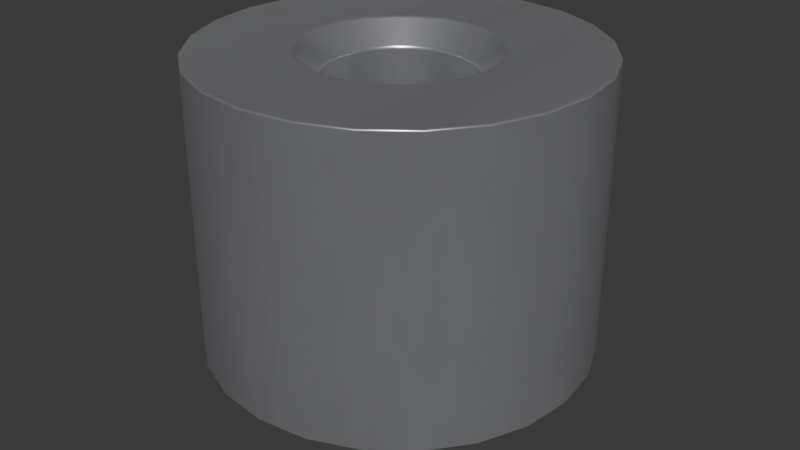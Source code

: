 # Source: Spacer_Drill1mm_H2.5mm_97730256332R.blend  (saved by Blender 4.1.24; exported with 4.5.12 LTS)
import bpy
from mathutils import Matrix  # noqa: F401  (used for matrix-valued properties, if any)

bpy.ops.wm.read_factory_settings(use_empty=True)
scene = bpy.context.scene
scene.name = 'Scene'

# ---- collections
col_collection = bpy.data.collections.new('Collection'); scene.collection.children.link(col_collection)

# ---- materials (node trees are filled in below, after node groups)
mat_metal_pins = bpy.data.materials.new('metal_pins')
mat_metal_pins.use_transparent_shadow = False
mat_metal_pins.preview_render_type = 'CUBE'

# ---- material node trees
mat_metal_pins.use_nodes = True; mat_metal_pins.node_tree.nodes.clear()
_N = mat_metal_pins.node_tree.nodes; _L = mat_metal_pins.node_tree.links
n0 = _N.new('ShaderNodeMapping'); n0.name = 'Mapping'; n0.location = (-1447, -91)
n0.inputs[3].default_value = (4.8, 1.2, 1.1)
n1 = _N.new('ShaderNodeBsdfPrincipled'); n1.name = 'Principled BSDF'; n1.location = (-560, 254)
n1.distribution = 'GGX'
n1.subsurface_method = 'BURLEY'
n1.inputs[1].default_value = 0.7818
n1.inputs[2].default_value = 0.2886
n1.inputs[3].default_value = 1.45
n1.inputs[13].default_value = 0.0
n1.inputs[27].default_value = (0.0, 0.0, 0.0, 1.0)
n1.inputs[28].default_value = 1.0
n2 = _N.new('ShaderNodeOutputMaterial'); n2.name = 'Material Output.002'; n2.location = (-205, 253)
n2.width = 213
n3 = _N.new('ShaderNodeTexNoise'); n3.name = 'Noise Texture.002'; n3.location = (-1228, -73)
n3.inputs[2].default_value = 0.1
n3.inputs[3].default_value = 7.0
n3.inputs[4].default_value = 0.6
n3.inputs[8].default_value = 0.4
n4 = _N.new('ShaderNodeTexCoord'); n4.name = 'Texture Coordinate'; n4.location = (-1636, -116)
n5 = _N.new('ShaderNodeMix'); n5.name = 'Mix.001'; n5.location = (-921, 45)
n5.data_type = 'RGBA'
n5.inputs[6].default_value = (0.9398, 0.9547, 1.0, 1.0)
n5.inputs[7].default_value = (0.13, 0.1259, 0.1359, 1.0)
n6 = _N.new('ShaderNodeBump'); n6.name = 'Bump.001'; n6.location = (-1001, -227)
n6.inputs[0].default_value = 0.05
n6.inputs[1].default_value = 0.01
n6.inputs[2].default_value = 1.0
_L.new(n1.outputs[0], n2.inputs[0])
_L.new(n3.outputs[0], n6.inputs[3])
_L.new(n0.outputs[0], n3.inputs[0])
_L.new(n3.outputs[0], n5.inputs[0])
_L.new(n4.outputs[3], n0.inputs[0])
_L.new(n5.outputs[2], n1.inputs[0])
_L.new(n6.outputs[0], n1.inputs[5])
n2.is_active_output = True

# ---- world
world_world = bpy.data.worlds.new('World'); scene.world = world_world
world_world.use_nodes = True; world_world.node_tree.nodes.clear()
_N = world_world.node_tree.nodes; _L = world_world.node_tree.links
n0 = _N.new('ShaderNodeOutputWorld'); n0.name = 'World Output'; n0.location = (300, 300)
n1 = _N.new('ShaderNodeBackground'); n1.name = 'Background'; n1.location = (10, 300)
n1.inputs[0].default_value = (0.05088, 0.05088, 0.05088, 1.0)
_L.new(n1.outputs[0], n0.inputs[0])
n0.is_active_output = True
world_world.color = (0.05088, 0.05088, 0.05088)
world_world.use_sun_shadow = False
world_world.sun_shadow_jitter_overblur = 0.0

# ---- meshes
me_shape_9_indexedfaceset = bpy.data.meshes.new('SHAPE_9_IndexedFaceSet')
me_shape_9_indexedfaceset.from_pydata([(0.1579, -0.0003937, -0.1969), (0.1368, 0.07835, -0.1969), (-0.1571, -0.0003937, -0.1969), (-0.07835, -0.1368, -0.1969), (0.0003937, -0.1579, -0.1969), (0.04115, -0.1525, -0.1969), (0.07913, -0.1368, -0.1969), (0.1368, -0.07913, -0.1969), (-0.06181, -0.2326, 0.3413), (-0.2078, -0.1206, 0.3413), (-0.2318, -0.0626, 0.3413), (-0.2078, 0.1198, 0.3413), (-0.1696, 0.1696, 0.3413), (-0.06181, 0.2318, 0.3413), (0.1206, -0.2085, 0.3937), (0.1703, -0.1703, 0.3937), (0.2085, -0.1206, 0.3937), (0.2326, -0.0626, 0.3937), (0.2407, -0.0003937, 0.3937), (0.2326, 0.06181, 0.3937), (0.1703, 0.1696, 0.3937), (-0.1696, 0.1696, 0.3937), (-0.2318, 0.06181, 0.3937), (-0.2318, -0.0626, 0.3937), (-0.2078, -0.1206, 0.3937), (0.0626, 0.2318, 0.3413), (0.1206, 0.2078, 0.3413), (0.2085, 0.1198, 0.3413), (0.2407, -0.0003937, 0.3413), (0.1703, -0.1703, 0.3413), (-0.6492, -0.0003937, 0.0), (-0.6271, 0.1677, 0.0), (-0.4589, 0.4589, 0.0), (-0.3244, 0.5622, 0.0), (-0.1677, 0.6271, 0.0), (0.1685, 0.6271, 0.0), (0.4597, 0.4589, 0.0), (0.563, 0.3244, 0.0), (0.6279, 0.1677, 0.0), (0.65, -0.0003937, 0.0), (0.6279, -0.1685, 0.0), (0.4597, -0.4597, 0.0), (0.1685, -0.6279, 0.0), (0.0003937, -0.65, 0.0), (-0.1677, -0.6279, 0.0), (-0.3244, -0.563, 0.0), (-0.5622, -0.3252, 0.0), (-0.6271, -0.1685, 0.0), (0.1579, -0.0003937, 0.0), (0.1368, 0.07835, 0.0), (0.07913, 0.136, 0.0), (-0.111, 0.111, 0.0), (-0.136, 0.07835, 0.0), (-0.1517, 0.04037, 0.0), (-0.1571, -0.0003937, 0.0), (-0.136, -0.07913, 0.0), (-0.111, -0.1117, 0.0), (-0.04037, -0.1525, 0.0), (0.07913, -0.1368, 0.0), (0.1117, -0.1117, 0.0), (-0.5622, 0.3244, 0.9843), (-0.4589, 0.4589, 0.9843), (-0.1677, 0.6271, 0.9843), (0.0003937, 0.6492, 0.9843), (0.3252, 0.5622, 0.9843), (0.563, 0.3244, 0.9843), (0.6279, 0.1677, 0.9843), (0.1685, -0.6279, 0.9843), (0.0003937, -0.65, 0.9843), (-0.1677, -0.6279, 0.9843), (-0.4589, -0.4597, 0.9843), (-0.6271, -0.1685, 0.9843), (-0.5622, 0.3244, 0.0), (0.0003937, 0.6492, 0.0), (0.3252, 0.5622, 0.0), (0.563, -0.3252, 0.0), (0.3252, -0.563, 0.0), (-0.4589, -0.4597, 0.0), (-0.6492, -0.0003937, 0.9843), (-0.6271, 0.1677, 0.9843), (-0.3244, 0.5622, 0.9843), (0.1685, 0.6271, 0.9843), (0.4597, 0.4589, 0.9843), (0.65, -0.0003937, 0.9843), (0.6279, -0.1685, 0.9843), (0.563, -0.3252, 0.9843), (0.4597, -0.4597, 0.9843), (0.3252, -0.563, 0.9843), (-0.3244, -0.563, 0.9843), (-0.5622, -0.3252, 0.9843), (0.3195, -0.0003937, 0.9843), (0.226, -0.226, 0.9843), (0.08298, -0.3086, 0.9843), (-0.1592, -0.2767, 0.9843), (-0.2252, -0.226, 0.9843), (-0.276, -0.1599, 0.9843), (-0.3078, -0.08298, 0.9843), (-0.2252, 0.2252, 0.9843), (-0.08219, 0.3078, 0.9843), (0.08298, 0.3078, 0.9843), (0.1599, 0.276, 0.9843), (0.3086, 0.08219, 0.9843), (0.0003937, -0.2407, 0.3937), (0.0626, -0.2326, 0.3937), (0.2085, 0.1198, 0.3937), (0.1206, 0.2078, 0.3937), (0.0626, 0.2318, 0.3937), (0.0003937, 0.24, 0.3937), (-0.06181, 0.2318, 0.3937), (-0.1198, 0.2078, 0.3937), (-0.2078, 0.1198, 0.3937), (-0.24, -0.0003937, 0.3937), (-0.1696, -0.1703, 0.3937), (-0.1198, -0.2085, 0.3937), (-0.06181, -0.2326, 0.3937), (0.0003937, -0.2407, 0.9055), (0.2407, -0.0003937, 0.9055), (0.2326, 0.06181, 0.9055), (0.1703, 0.1696, 0.9055), (0.1206, 0.2078, 0.9055), (0.0626, 0.2318, 0.9055), (0.0003937, 0.24, 0.9055), (-0.06181, 0.2318, 0.9055), (-0.2078, 0.1198, 0.9055), (-0.24, -0.0003937, 0.9055), (-0.2318, -0.0626, 0.9055), (-0.2078, -0.1206, 0.9055), (-0.1696, -0.1703, 0.9055), (-0.1198, -0.2085, 0.9055), (0.05388, -0.2347, 0.9055), (0.1883, -0.1503, 0.9055), (0.2169, -0.1047, 0.9055), (0.2347, -0.05388, 0.9055), (0.1047, -0.2169, 0.9055), (0.1503, -0.1883, 0.9055), (0.3086, -0.08298, 0.9843), (0.2767, -0.1599, 0.9843), (0.1599, -0.2767, 0.9843), (0.0003937, -0.3195, 0.9843), (-0.08219, -0.3086, 0.9843), (-0.3187, -0.0003937, 0.9843), (-0.3078, 0.08219, 0.9843), (-0.276, 0.1592, 0.9843), (-0.1592, 0.276, 0.9843), (0.0003937, 0.3187, 0.9843), (0.226, 0.2252, 0.9843), (0.2767, 0.1592, 0.9843), (0.2085, 0.1198, 0.9055), (-0.1198, 0.2078, 0.9055), (-0.1696, 0.1696, 0.9055), (-0.2318, 0.06181, 0.9055), (-0.06181, -0.2326, 0.9055), (0.0003937, -0.2407, 0.3413), (-0.1198, -0.2085, 0.3413), (-0.1696, -0.1703, 0.3413), (-0.24, -0.0003937, 0.3413), (-0.2318, 0.06181, 0.3413), (-0.1198, 0.2078, 0.3413), (0.0003937, -0.0003937, 0.1969), (0.0003937, 0.07972, 0.245), (0.0003937, 0.1598, 0.2931), (0.0003937, 0.24, 0.3413), (0.1703, 0.1696, 0.3413), (0.2326, 0.06181, 0.3413), (0.2326, -0.0626, 0.3413), (0.2085, -0.1206, 0.3413), (0.1206, -0.2085, 0.3413), (0.0626, -0.2326, 0.3413), (-0.03684, 0.07055, 0.245), (-0.06554, 0.04512, 0.245), (-0.07407, 0.1415, 0.2931), (-0.07914, 0.009263, 0.245), (-0.1315, 0.09063, 0.2931), (-0.07452, -0.0288, 0.245), (-0.1587, 0.01892, 0.2931), (-0.05273, -0.06036, 0.245), (-0.1494, -0.05721, 0.2931), (-0.01878, -0.07818, 0.245), (-0.1059, -0.1203, 0.2931), (0.01957, -0.07818, 0.245), (-0.03795, -0.156, 0.2931), (0.05352, -0.06036, 0.245), (0.03874, -0.156, 0.2931), (0.07531, -0.0288, 0.245), (0.1066, -0.1203, 0.2931), (0.07993, 0.009263, 0.245), (0.1502, -0.05721, 0.2931), (0.06633, 0.04512, 0.245), (0.1595, 0.01892, 0.2931), (0.03763, 0.07055, 0.245), (0.1323, 0.09063, 0.2931), (0.07486, 0.1415, 0.2931), (0.1525, 0.04037, -0.1969), (0.1117, 0.111, -0.1969), (0.07913, 0.136, -0.1969), (0.04115, 0.1517, -0.1969), (0.0003937, 0.1571, -0.1969), (-0.04037, 0.1517, -0.1969), (-0.07835, 0.136, -0.1969), (-0.111, 0.111, -0.1969), (-0.136, 0.07835, -0.1969), (-0.1517, 0.04037, -0.1969), (-0.1517, -0.04115, -0.1969), (-0.136, -0.07913, -0.1969), (-0.111, -0.1117, -0.1969), (-0.04037, -0.1525, -0.1969), (0.1117, -0.1117, -0.1969), (0.1525, -0.04115, -0.1969), (0.1525, 0.04037, 0.0), (0.1117, 0.111, 0.0), (0.04115, 0.1517, 0.0), (0.0003937, 0.1571, 0.0), (-0.04037, 0.1517, 0.0), (-0.07835, 0.136, 0.0), (-0.1517, -0.04115, 0.0), (-0.07835, -0.1368, 0.0), (0.0003937, -0.1579, 0.0), (0.04115, -0.1525, 0.0), (0.1368, -0.07913, 0.0), (0.1525, -0.04115, 0.0)], [], [(6, 5, 4), (193, 192, 0), (193, 1, 192), (193, 195, 194), (193, 196, 195), (193, 197, 196), (193, 198, 197), (193, 199, 198), (193, 200, 199), (193, 201, 200), (193, 2, 201), (193, 202, 2), (193, 203, 202), (193, 204, 203), (193, 3, 204), (193, 205, 3), (193, 4, 205), (193, 206, 6), (193, 7, 206), (193, 207, 7), (193, 0, 207), (193, 6, 4), (8, 102, 152), (8, 114, 102), (153, 113, 114), (153, 114, 8), (154, 112, 113), (154, 113, 153), (9, 24, 112), (9, 112, 154), (10, 23, 24), (10, 24, 9), (155, 111, 23), (155, 23, 10), (156, 22, 111), (156, 111, 155), (11, 110, 22), (11, 22, 156), (12, 21, 110), (12, 110, 11), (157, 109, 21), (157, 21, 12), (13, 108, 109), (13, 109, 157), (161, 108, 13), (161, 107, 108), (25, 107, 161), (25, 106, 107), (26, 106, 25), (26, 20, 105), (26, 105, 106), (162, 20, 26), (27, 20, 162), (27, 104, 20), (163, 104, 27), (163, 19, 104), (28, 17, 18), (28, 18, 19), (28, 19, 163), (164, 17, 28), (165, 16, 17), (165, 17, 164), (29, 15, 16), (29, 16, 165), (166, 14, 15), (166, 15, 29), (167, 103, 14), (167, 14, 166), (152, 102, 103), (152, 103, 167), (218, 75, 41), (218, 41, 59), (58, 41, 76), (58, 59, 41), (219, 40, 75), (219, 75, 218), (217, 76, 42), (217, 58, 76), (216, 42, 43), (216, 217, 42), (48, 39, 40), (48, 40, 219), (57, 43, 44), (57, 216, 43), (208, 38, 39), (208, 39, 48), (49, 37, 38), (49, 38, 208), (215, 44, 45), (215, 57, 44), (56, 45, 77), (56, 215, 45), (209, 36, 37), (209, 37, 49), (50, 36, 209), (46, 55, 56), (46, 56, 77), (74, 36, 50), (47, 55, 46), (47, 214, 55), (35, 74, 50), (35, 50, 210), (30, 214, 47), (30, 53, 54), (30, 54, 214), (73, 35, 210), (73, 210, 211), (31, 53, 30), (34, 73, 211), (34, 211, 212), (34, 212, 213), (33, 34, 213), (72, 53, 31), (72, 52, 53), (32, 52, 72), (32, 213, 51), (32, 33, 213), (32, 51, 52), (31, 78, 79), (31, 30, 78), (72, 79, 60), (72, 31, 79), (32, 60, 61), (32, 72, 60), (33, 61, 80), (33, 32, 61), (34, 80, 62), (34, 33, 80), (73, 62, 63), (73, 34, 62), (35, 63, 81), (35, 73, 63), (74, 81, 64), (74, 35, 81), (36, 64, 82), (36, 74, 64), (37, 82, 65), (37, 65, 66), (37, 36, 82), (38, 37, 66), (39, 38, 66), (39, 66, 83), (40, 39, 83), (40, 83, 84), (75, 40, 84), (75, 84, 85), (41, 75, 85), (41, 85, 86), (76, 86, 87), (76, 41, 86), (42, 87, 67), (42, 76, 87), (43, 67, 68), (43, 42, 67), (44, 68, 69), (44, 43, 68), (45, 69, 88), (45, 44, 69), (77, 88, 70), (77, 45, 88), (46, 70, 89), (46, 77, 70), (47, 89, 71), (47, 46, 89), (30, 71, 78), (30, 47, 71), (94, 89, 70), (95, 71, 89), (95, 89, 94), (93, 70, 88), (93, 94, 70), (139, 88, 69), (139, 93, 88), (96, 71, 95), (140, 78, 71), (140, 71, 96), (138, 69, 68), (138, 139, 69), (141, 79, 78), (141, 78, 140), (92, 68, 67), (92, 138, 68), (137, 67, 87), (137, 92, 67), (142, 60, 79), (142, 79, 141), (61, 60, 142), (97, 61, 142), (91, 87, 86), (91, 137, 87), (85, 136, 91), (85, 91, 86), (80, 97, 143), (80, 61, 97), (62, 80, 143), (62, 143, 98), (84, 136, 85), (84, 135, 136), (83, 135, 84), (83, 90, 135), (63, 62, 98), (63, 98, 144), (81, 63, 144), (81, 144, 99), (81, 99, 100), (66, 90, 83), (66, 101, 90), (64, 81, 100), (65, 101, 66), (65, 146, 101), (82, 64, 100), (82, 100, 145), (82, 146, 65), (82, 145, 146), (114, 115, 102), (114, 151, 115), (113, 128, 151), (113, 151, 114), (112, 127, 128), (112, 128, 113), (24, 126, 127), (24, 127, 112), (23, 124, 125), (23, 125, 126), (23, 126, 24), (111, 124, 23), (22, 150, 124), (22, 124, 111), (110, 123, 150), (110, 150, 22), (21, 148, 149), (21, 149, 123), (21, 123, 110), (109, 148, 21), (108, 148, 109), (108, 122, 148), (107, 122, 108), (107, 120, 121), (107, 121, 122), (106, 120, 107), (105, 120, 106), (105, 118, 119), (105, 119, 120), (20, 118, 105), (20, 147, 118), (104, 147, 20), (104, 117, 147), (19, 117, 104), (18, 116, 117), (18, 117, 19), (18, 132, 116), (17, 132, 18), (17, 131, 132), (16, 131, 17), (16, 130, 131), (15, 130, 16), (15, 134, 130), (14, 133, 134), (14, 134, 15), (103, 129, 133), (103, 133, 14), (102, 115, 129), (102, 129, 103), (90, 117, 116), (101, 147, 117), (101, 117, 90), (146, 118, 147), (146, 147, 101), (145, 119, 118), (145, 118, 146), (100, 120, 119), (100, 119, 145), (99, 120, 100), (144, 121, 120), (144, 122, 121), (144, 120, 99), (98, 122, 144), (143, 148, 122), (143, 122, 98), (97, 149, 148), (97, 148, 143), (142, 123, 149), (142, 149, 97), (141, 150, 123), (141, 123, 142), (140, 150, 141), (140, 124, 150), (96, 124, 140), (96, 125, 124), (96, 126, 125), (95, 126, 96), (95, 127, 126), (94, 127, 95), (94, 128, 127), (93, 128, 94), (93, 151, 128), (139, 151, 93), (138, 129, 115), (138, 151, 139), (138, 115, 151), (92, 133, 129), (92, 129, 138), (137, 134, 133), (137, 133, 92), (91, 130, 134), (91, 134, 137), (136, 131, 130), (136, 130, 91), (135, 132, 131), (135, 131, 136), (90, 116, 132), (90, 132, 135), (13, 160, 161), (161, 160, 25), (168, 158, 159), (169, 158, 168), (170, 157, 12), (170, 13, 157), (170, 159, 160), (170, 160, 13), (170, 168, 159), (171, 158, 169), (172, 11, 156), (172, 12, 11), (172, 170, 12), (172, 169, 168), (172, 168, 170), (173, 158, 171), (174, 156, 155), (174, 172, 156), (174, 171, 169), (174, 169, 172), (175, 158, 173), (176, 10, 9), (176, 155, 10), (176, 174, 155), (176, 171, 174), (176, 173, 171), (177, 158, 175), (178, 154, 153), (178, 9, 154), (178, 175, 173), (178, 173, 176), (178, 176, 9), (179, 158, 177), (180, 8, 152), (180, 153, 8), (180, 175, 178), (180, 178, 153), (180, 177, 175), (181, 158, 179), (182, 181, 179), (182, 167, 166), (182, 152, 167), (182, 179, 177), (182, 180, 152), (182, 177, 180), (183, 158, 181), (184, 29, 165), (184, 166, 29), (184, 182, 166), (184, 181, 182), (185, 158, 183), (186, 183, 181), (186, 181, 184), (186, 164, 28), (186, 165, 164), (186, 184, 165), (187, 158, 185), (188, 183, 186), (188, 186, 28), (188, 28, 163), (188, 185, 183), (189, 159, 158), (189, 158, 187), (190, 185, 188), (190, 187, 185), (190, 188, 163), (190, 27, 162), (190, 163, 27), (191, 160, 159), (191, 187, 190), (191, 26, 25), (191, 162, 26), (191, 159, 189), (191, 189, 187), (191, 190, 162), (191, 25, 160), (208, 0, 192), (208, 48, 0), (49, 192, 1), (49, 208, 192), (209, 1, 193), (209, 49, 1), (50, 193, 194), (50, 209, 193), (210, 194, 195), (210, 50, 194), (211, 195, 196), (211, 210, 195), (212, 196, 197), (212, 211, 196), (213, 197, 198), (213, 212, 197), (51, 198, 199), (51, 213, 198), (52, 199, 200), (52, 51, 199), (53, 200, 201), (53, 52, 200), (54, 53, 201), (54, 201, 2), (214, 54, 2), (214, 2, 202), (214, 202, 203), (55, 214, 203), (56, 203, 204), (56, 55, 203), (215, 56, 204), (215, 204, 3), (57, 3, 205), (57, 215, 3), (216, 205, 4), (216, 4, 5), (216, 57, 205), (217, 216, 5), (58, 5, 6), (58, 217, 5), (59, 6, 206), (59, 58, 6), (218, 206, 7), (218, 59, 206), (219, 7, 207), (219, 218, 7), (48, 207, 0), (48, 219, 207)])
me_shape_9_indexedfaceset.polygons.foreach_set('use_smooth', [True] * 436)
_k = set([(0, 192), (0, 207), (1, 192), (1, 193), (2, 201), (2, 202), (3, 204), (3, 205), (4, 5), (4, 205), (5, 6), (6, 206), (7, 206), (7, 207), (8, 152), (8, 153), (9, 10), (9, 154), (10, 155), (11, 12), (11, 156), (12, 157), (13, 157), (13, 161), (25, 26), (25, 161), (26, 162), (27, 162), (27, 163), (28, 163), (28, 164), (29, 165), (29, 166), (30, 31), (30, 47), (31, 72), (32, 33), (32, 72), (33, 34), (34, 73), (35, 73), (35, 74), (36, 37), (36, 74), (37, 38), (38, 39), (39, 40), (40, 75), (41, 75), (41, 76), (42, 43), (42, 76), (43, 44), (44, 45), (45, 77), (46, 47), (46, 77), (48, 208), (48, 219), (49, 208), (49, 209), (50, 209), (50, 210), (51, 52), (51, 213), (52, 53), (53, 54), (54, 214), (55, 56), (55, 214), (56, 215), (57, 215), (57, 216), (58, 59), (58, 217), (59, 218), (60, 61), (60, 79), (61, 80), (62, 63), (62, 80), (63, 81), (64, 81), (64, 82), (65, 66), (65, 82), (66, 83), (67, 68), (67, 87), (68, 69), (69, 88), (70, 88), (70, 89), (71, 78), (71, 89), (78, 79), (83, 84), (84, 85), (85, 86), (86, 87), (90, 101), (90, 135), (91, 136), (91, 137), (92, 137), (92, 138), (93, 94), (93, 139), (94, 95), (95, 96), (96, 140), (97, 142), (97, 143), (98, 143), (98, 144), (99, 100), (99, 144), (100, 145), (101, 146), (115, 129), (115, 151), (116, 117), (116, 132), (117, 147), (118, 119), (118, 147), (119, 120), (120, 121), (121, 122), (122, 148), (123, 149), (123, 150), (124, 125), (124, 150), (125, 126), (126, 127), (127, 128), (128, 151), (129, 133), (130, 131), (130, 134), (131, 132), (133, 134), (135, 136), (138, 139), (140, 141), (141, 142), (145, 146), (148, 149), (152, 167), (153, 154), (155, 156), (164, 165), (166, 167), (193, 194), (194, 195), (195, 196), (196, 197), (197, 198), (198, 199), (199, 200), (200, 201), (202, 203), (203, 204), (210, 211), (211, 212), (212, 213), (216, 217), (218, 219)])
me_shape_9_indexedfaceset.attributes.new('sharp_edge', 'BOOLEAN', 'EDGE').data.foreach_set('value', [ (min(e.vertices), max(e.vertices)) in _k for e in me_shape_9_indexedfaceset.edges])
_uv = me_shape_9_indexedfaceset.uv_layers.new(name='UVMap')
_uv.uv.foreach_set('vector', [0.75, 0.06699, 0.6294, 0.01704, 0.5, 0.0, 0.8536, 0.8536, 0.983, 0.6294, 1.0, 0.5, 0.8536, 0.8536, 0.933, 0.75, 0.983, 0.6294, 0.8536, 0.8536, 0.6294, 0.983, 0.75, 0.933, 0.8536, 0.8536, 0.5, 1.0, 0.6294, 0.983, 0.8536, 0.8536, 0.3706, 0.983, 0.5, 1.0, 0.8536, 0.8536, 0.25, 0.933, 0.3706, 0.983, 0.8536, 0.8536, 0.1464, 0.8536, 0.25, 0.933, 0.8536, 0.8536, 0.06699, 0.75, 0.1464, 0.8536, 0.8536, 0.8536, 0.01704, 0.6294, 0.06699, 0.75, 0.8536, 0.8536, 0.0, 0.5, 0.01704, 0.6294, 0.8536, 0.8536, 0.01704, 0.3706, 0.0, 0.5, 0.8536, 0.8536, 0.06699, 0.25, 0.01704, 0.3706, 0.8536, 0.8536, 0.1464, 0.1464, 0.06699, 0.25, 0.8536, 0.8536, 0.25, 0.06699, 0.1464, 0.1464, 0.8536, 0.8536, 0.3706, 0.01704, 0.25, 0.06699, 0.8536, 0.8536, 0.5, 0.0, 0.3706, 0.01704, 0.8536, 0.8536, 0.8536, 0.1464, 0.75, 0.06699, 0.8536, 0.8536, 0.933, 0.25, 0.8536, 0.1464, 0.8536, 0.8536, 0.983, 0.3706, 0.933, 0.25, 0.8536, 0.8536, 1.0, 0.5, 0.983, 0.3706, 0.8536, 0.8536, 0.75, 0.06699, 0.5, 0.0, 0.3706, 0.01704, 0.5, 0.0, 0.5, 0.0, 0.3706, 0.01704, 0.3706, 0.01704, 0.5, 0.0, 0.25, 0.06699, 0.25, 0.06699, 0.3706, 0.01704, 0.25, 0.06699, 0.3706, 0.01704, 0.3706, 0.01704, 0.1464, 0.1464, 0.1464, 0.1464, 0.25, 0.06699, 0.1464, 0.1464, 0.25, 0.06699, 0.25, 0.06699, 0.06699, 0.25, 0.06699, 0.25, 0.1464, 0.1464, 0.06699, 0.25, 0.1464, 0.1464, 0.1464, 0.1464, 0.01704, 0.3706, 0.01704, 0.3706, 0.06699, 0.25, 0.01704, 0.3706, 0.06699, 0.25, 0.06699, 0.25, 0.0, 0.5, 0.0, 0.5, 0.01704, 0.3706, 0.0, 0.5, 0.01704, 0.3706, 0.01704, 0.3706, 0.01704, 0.6294, 0.01704, 0.6294, 0.0, 0.5, 0.01704, 0.6294, 0.0, 0.5, 0.0, 0.5, 0.06699, 0.75, 0.06699, 0.75, 0.01704, 0.6294, 0.06699, 0.75, 0.01704, 0.6294, 0.01704, 0.6294, 0.1464, 0.8536, 0.1464, 0.8536, 0.06699, 0.75, 0.1464, 0.8536, 0.06699, 0.75, 0.06699, 0.75, 0.25, 0.933, 0.25, 0.933, 0.1464, 0.8536, 0.25, 0.933, 0.1464, 0.8536, 0.1464, 0.8536, 0.3706, 0.983, 0.3706, 0.983, 0.25, 0.933, 0.3706, 0.983, 0.25, 0.933, 0.25, 0.933, 0.5, 1.0, 0.3706, 0.983, 0.3706, 0.983, 0.5, 1.0, 0.5, 1.0, 0.3706, 0.983, 0.6294, 0.983, 0.5, 1.0, 0.5, 1.0, 0.6294, 0.983, 0.6294, 0.983, 0.5, 1.0, 0.75, 0.933, 0.6294, 0.983, 0.6294, 0.983, 0.75, 0.933, 0.8536, 0.8536, 0.75, 0.933, 0.75, 0.933, 0.75, 0.933, 0.6294, 0.983, 0.8536, 0.8536, 0.8536, 0.8536, 0.75, 0.933, 0.933, 0.75, 0.8536, 0.8536, 0.8536, 0.8536, 0.933, 0.75, 0.933, 0.75, 0.8536, 0.8536, 0.983, 0.6294, 0.933, 0.75, 0.933, 0.75, 0.983, 0.6294, 0.983, 0.6294, 0.933, 0.75, 1.0, 0.5, 0.983, 0.3706, 1.0, 0.5, 1.0, 0.5, 1.0, 0.5, 0.983, 0.6294, 1.0, 0.5, 0.983, 0.6294, 0.983, 0.6294, 0.983, 0.3706, 0.983, 0.3706, 1.0, 0.5, 0.933, 0.25, 0.933, 0.25, 0.983, 0.3706, 0.933, 0.25, 0.983, 0.3706, 0.983, 0.3706, 0.8536, 0.1464, 0.8536, 0.1464, 0.933, 0.25, 0.8536, 0.1464, 0.933, 0.25, 0.933, 0.25, 0.75, 0.06699, 0.75, 0.06699, 0.8536, 0.1464, 0.75, 0.06699, 0.8536, 0.1464, 0.8536, 0.1464, 0.6294, 0.01704, 0.6294, 0.01704, 0.75, 0.06699, 0.6294, 0.01704, 0.75, 0.06699, 0.75, 0.06699, 0.5, 0.0, 0.5, 0.0, 0.6294, 0.01704, 0.5, 0.0, 0.6294, 0.01704, 0.6294, 0.01704, 0.605, 0.4394, 0.933, 0.25, 0.8536, 0.1464, 0.605, 0.4394, 0.8536, 0.1464, 0.5857, 0.4143, 0.5606, 0.395, 0.8536, 0.1464, 0.75, 0.06699, 0.5606, 0.395, 0.5857, 0.4143, 0.8536, 0.1464, 0.6171, 0.4686, 0.983, 0.3706, 0.933, 0.25, 0.6171, 0.4686, 0.933, 0.25, 0.605, 0.4394, 0.5314, 0.3829, 0.75, 0.06699, 0.6294, 0.01704, 0.5314, 0.3829, 0.5606, 0.395, 0.75, 0.06699, 0.5, 0.3788, 0.6294, 0.01704, 0.5, 0.0, 0.5, 0.3788, 0.5314, 0.3829, 0.6294, 0.01704, 0.6212, 0.5, 1.0, 0.5, 0.983, 0.3706, 0.6212, 0.5, 0.983, 0.3706, 0.6171, 0.4686, 0.4686, 0.3829, 0.5, 0.0, 0.3706, 0.01704, 0.4686, 0.3829, 0.5, 0.3788, 0.5, 0.0, 0.6171, 0.5314, 0.983, 0.6294, 1.0, 0.5, 0.6171, 0.5314, 1.0, 0.5, 0.6212, 0.5, 0.605, 0.5606, 0.933, 0.75, 0.983, 0.6294, 0.605, 0.5606, 0.983, 0.6294, 0.6171, 0.5314, 0.4394, 0.395, 0.3706, 0.01704, 0.25, 0.06699, 0.4394, 0.395, 0.4686, 0.3829, 0.3706, 0.01704, 0.4143, 0.4143, 0.25, 0.06699, 0.1464, 0.1464, 0.4143, 0.4143, 0.4394, 0.395, 0.25, 0.06699, 0.5857, 0.5857, 0.8536, 0.8536, 0.933, 0.75, 0.5857, 0.5857, 0.933, 0.75, 0.605, 0.5606, 0.5606, 0.605, 0.8536, 0.8536, 0.5857, 0.5857, 0.06699, 0.25, 0.395, 0.4394, 0.4143, 0.4143, 0.06699, 0.25, 0.4143, 0.4143, 0.1464, 0.1464, 0.75, 0.933, 0.8536, 0.8536, 0.5606, 0.605, 0.01704, 0.3706, 0.395, 0.4394, 0.06699, 0.25, 0.01704, 0.3706, 0.3829, 0.4686, 0.395, 0.4394, 0.6294, 0.983, 0.75, 0.933, 0.5606, 0.605, 0.6294, 0.983, 0.5606, 0.605, 0.5314, 0.6171, 0.0, 0.5, 0.3829, 0.4686, 0.01704, 0.3706, 0.0, 0.5, 0.3829, 0.5314, 0.3788, 0.5, 0.0, 0.5, 0.3788, 0.5, 0.3829, 0.4686, 0.5, 1.0, 0.6294, 0.983, 0.5314, 0.6171, 0.5, 1.0, 0.5314, 0.6171, 0.5, 0.6212, 0.01704, 0.6294, 0.3829, 0.5314, 0.0, 0.5, 0.3706, 0.983, 0.5, 1.0, 0.5, 0.6212, 0.3706, 0.983, 0.5, 0.6212, 0.4686, 0.6171, 0.3706, 0.983, 0.4686, 0.6171, 0.4394, 0.605, 0.25, 0.933, 0.3706, 0.983, 0.4394, 0.605, 0.06699, 0.75, 0.3829, 0.5314, 0.01704, 0.6294, 0.06699, 0.75, 0.395, 0.5606, 0.3829, 0.5314, 0.1464, 0.8536, 0.395, 0.5606, 0.06699, 0.75, 0.1464, 0.8536, 0.4394, 0.605, 0.4143, 0.5857, 0.1464, 0.8536, 0.25, 0.933, 0.4394, 0.605, 0.1464, 0.8536, 0.4143, 0.5857, 0.395, 0.5606, 0.01704, 0.6294, 0.0, 0.5, 0.01704, 0.6294, 0.01704, 0.6294, 0.0, 0.5, 0.0, 0.5, 0.06699, 0.75, 0.01704, 0.6294, 0.06699, 0.75, 0.06699, 0.75, 0.01704, 0.6294, 0.01704, 0.6294, 0.1464, 0.8536, 0.06699, 0.75, 0.1464, 0.8536, 0.1464, 0.8536, 0.06699, 0.75, 0.06699, 0.75, 0.25, 0.933, 0.1464, 0.8536, 0.25, 0.933, 0.25, 0.933, 0.1464, 0.8536, 0.1464, 0.8536, 0.3706, 0.983, 0.25, 0.933, 0.3706, 0.983, 0.3706, 0.983, 0.25, 0.933, 0.25, 0.933, 0.5, 1.0, 0.3706, 0.983, 0.5, 1.0, 0.5, 1.0, 0.3706, 0.983, 0.3706, 0.983, 0.6294, 0.983, 0.5, 1.0, 0.6294, 0.983, 0.6294, 0.983, 0.5, 1.0, 0.5, 1.0, 0.75, 0.933, 0.6294, 0.983, 0.75, 0.933, 0.75, 0.933, 0.6294, 0.983, 0.6294, 0.983, 0.8536, 0.8536, 0.75, 0.933, 0.8536, 0.8536, 0.8536, 0.8536, 0.75, 0.933, 0.75, 0.933, 0.933, 0.75, 0.8536, 0.8536, 0.933, 0.75, 0.933, 0.75, 0.933, 0.75, 0.983, 0.6294, 0.933, 0.75, 0.8536, 0.8536, 0.8536, 0.8536, 0.983, 0.6294, 0.933, 0.75, 0.983, 0.6294, 1.0, 0.5, 0.983, 0.6294, 0.983, 0.6294, 1.0, 0.5, 0.983, 0.6294, 1.0, 0.5, 0.983, 0.3706, 1.0, 0.5, 1.0, 0.5, 0.983, 0.3706, 1.0, 0.5, 0.983, 0.3706, 0.933, 0.25, 0.983, 0.3706, 0.983, 0.3706, 0.933, 0.25, 0.983, 0.3706, 0.933, 0.25, 0.8536, 0.1464, 0.933, 0.25, 0.933, 0.25, 0.8536, 0.1464, 0.933, 0.25, 0.8536, 0.1464, 0.75, 0.06699, 0.8536, 0.1464, 0.75, 0.06699, 0.75, 0.06699, 0.8536, 0.1464, 0.8536, 0.1464, 0.6294, 0.01704, 0.75, 0.06699, 0.6294, 0.01704, 0.6294, 0.01704, 0.75, 0.06699, 0.75, 0.06699, 0.5, 0.0, 0.6294, 0.01704, 0.5, 0.0, 0.5, 0.0, 0.6294, 0.01704, 0.6294, 0.01704, 0.3706, 0.01704, 0.5, 0.0, 0.3706, 0.01704, 0.3706, 0.01704, 0.5, 0.0, 0.5, 0.0, 0.25, 0.06699, 0.3706, 0.01704, 0.25, 0.06699, 0.25, 0.06699, 0.3706, 0.01704, 0.3706, 0.01704, 0.1464, 0.1464, 0.25, 0.06699, 0.1464, 0.1464, 0.1464, 0.1464, 0.25, 0.06699, 0.25, 0.06699, 0.06699, 0.25, 0.1464, 0.1464, 0.06699, 0.25, 0.06699, 0.25, 0.1464, 0.1464, 0.1464, 0.1464, 0.01704, 0.3706, 0.06699, 0.25, 0.01704, 0.3706, 0.01704, 0.3706, 0.06699, 0.25, 0.06699, 0.25, 0.0, 0.5, 0.01704, 0.3706, 0.0, 0.5, 0.0, 0.5, 0.01704, 0.3706, 0.01704, 0.3706, 0.3263, 0.3263, 0.06699, 0.25, 0.1464, 0.1464, 0.2873, 0.3772, 0.01704, 0.3706, 0.06699, 0.25, 0.2873, 0.3772, 0.06699, 0.25, 0.3263, 0.3263, 0.3772, 0.2873, 0.1464, 0.1464, 0.25, 0.06699, 0.3772, 0.2873, 0.3263, 0.3263, 0.1464, 0.1464, 0.4364, 0.2628, 0.25, 0.06699, 0.3706, 0.01704, 0.4364, 0.2628, 0.3772, 0.2873, 0.25, 0.06699, 0.2628, 0.4364, 0.01704, 0.3706, 0.2873, 0.3772, 0.2544, 0.5, 0.0, 0.5, 0.01704, 0.3706, 0.2544, 0.5, 0.01704, 0.3706, 0.2628, 0.4364, 0.5, 0.2544, 0.3706, 0.01704, 0.5, 0.0, 0.5, 0.2544, 0.4364, 0.2628, 0.3706, 0.01704, 0.2628, 0.5636, 0.01704, 0.6294, 0.0, 0.5, 0.2628, 0.5636, 0.0, 0.5, 0.2544, 0.5, 0.5636, 0.2628, 0.5, 0.0, 0.6294, 0.01704, 0.5636, 0.2628, 0.5, 0.2544, 0.5, 0.0, 0.6228, 0.2873, 0.6294, 0.01704, 0.75, 0.06699, 0.6228, 0.2873, 0.5636, 0.2628, 0.6294, 0.01704, 0.2873, 0.6228, 0.06699, 0.75, 0.01704, 0.6294, 0.2873, 0.6228, 0.01704, 0.6294, 0.2628, 0.5636, 0.1464, 0.8536, 0.06699, 0.75, 0.2873, 0.6228, 0.3263, 0.6737, 0.1464, 0.8536, 0.2873, 0.6228, 0.6737, 0.3263, 0.75, 0.06699, 0.8536, 0.1464, 0.6737, 0.3263, 0.6228, 0.2873, 0.75, 0.06699, 0.933, 0.25, 0.7127, 0.3772, 0.6737, 0.3263, 0.933, 0.25, 0.6737, 0.3263, 0.8536, 0.1464, 0.25, 0.933, 0.3263, 0.6737, 0.3772, 0.7127, 0.25, 0.933, 0.1464, 0.8536, 0.3263, 0.6737, 0.3706, 0.983, 0.25, 0.933, 0.3772, 0.7127, 0.3706, 0.983, 0.3772, 0.7127, 0.4364, 0.7372, 0.983, 0.3706, 0.7127, 0.3772, 0.933, 0.25, 0.983, 0.3706, 0.7372, 0.4364, 0.7127, 0.3772, 1.0, 0.5, 0.7372, 0.4364, 0.983, 0.3706, 1.0, 0.5, 0.7456, 0.5, 0.7372, 0.4364, 0.5, 1.0, 0.3706, 0.983, 0.4364, 0.7372, 0.5, 1.0, 0.4364, 0.7372, 0.5, 0.7456, 0.6294, 0.983, 0.5, 1.0, 0.5, 0.7456, 0.6294, 0.983, 0.5, 0.7456, 0.5636, 0.7372, 0.6294, 0.983, 0.5636, 0.7372, 0.6228, 0.7127, 0.983, 0.6294, 0.7456, 0.5, 1.0, 0.5, 0.983, 0.6294, 0.7372, 0.5636, 0.7456, 0.5, 0.75, 0.933, 0.6294, 0.983, 0.6228, 0.7127, 0.933, 0.75, 0.7372, 0.5636, 0.983, 0.6294, 0.933, 0.75, 0.7127, 0.6228, 0.7372, 0.5636, 0.8536, 0.8536, 0.75, 0.933, 0.6228, 0.7127, 0.8536, 0.8536, 0.6228, 0.7127, 0.6737, 0.6737, 0.8536, 0.8536, 0.7127, 0.6228, 0.933, 0.75, 0.8536, 0.8536, 0.6737, 0.6737, 0.7127, 0.6228, 0.0, 0.3706, 1.0, 0.5, 0.0, 0.5, 0.0, 0.3706, 1.0, 0.3706, 1.0, 0.5, 0.0, 0.25, 1.0, 0.25, 1.0, 0.3706, 0.0, 0.25, 1.0, 0.3706, 0.0, 0.3706, 0.0, 0.1464, 1.0, 0.1464, 1.0, 0.25, 0.0, 0.1464, 1.0, 0.25, 0.0, 0.25, 0.0, 0.06699, 1.0, 0.06699, 1.0, 0.1464, 0.0, 0.06699, 1.0, 0.1464, 0.0, 0.1464, 0.0, 0.01704, 1.0, 0.0, 1.0, 0.01704, 0.0, 0.01704, 1.0, 0.01704, 1.0, 0.06699, 0.0, 0.01704, 1.0, 0.06699, 0.0, 0.06699, 0.0, 0.0, 1.0, 0.0, 0.0, 0.01704, 0.0, 0.01704, 1.0, 0.01704, 1.0, 0.0, 0.0, 0.01704, 1.0, 0.0, 0.0, 0.0, 0.0, 0.06699, 1.0, 0.06699, 1.0, 0.01704, 0.0, 0.06699, 1.0, 0.01704, 0.0, 0.01704, 0.0, 0.1464, 1.0, 0.25, 1.0, 0.1464, 0.0, 0.1464, 1.0, 0.1464, 1.0, 0.06699, 0.0, 0.1464, 1.0, 0.06699, 0.0, 0.06699, 0.0, 0.25, 1.0, 0.25, 0.0, 0.1464, 0.0, 0.3706, 1.0, 0.25, 0.0, 0.25, 0.0, 0.3706, 1.0, 0.3706, 1.0, 0.25, 0.0, 0.5, 1.0, 0.3706, 0.0, 0.3706, 0.0, 0.5, 1.0, 0.6294, 1.0, 0.5, 0.0, 0.5, 1.0, 0.5, 1.0, 0.3706, 0.0, 0.6294, 1.0, 0.6294, 0.0, 0.5, 0.0, 0.75, 1.0, 0.6294, 0.0, 0.6294, 0.0, 0.75, 1.0, 0.8536, 1.0, 0.75, 0.0, 0.75, 1.0, 0.75, 1.0, 0.6294, 0.0, 0.8536, 1.0, 0.8536, 0.0, 0.75, 0.0, 0.8536, 1.0, 0.933, 1.0, 0.8536, 0.0, 0.933, 1.0, 0.933, 0.0, 0.8536, 0.0, 0.933, 1.0, 0.983, 1.0, 0.933, 0.0, 0.983, 1.0, 0.983, 0.0, 0.933, 0.0, 1.0, 1.0, 1.0, 1.0, 0.983, 0.0, 1.0, 1.0, 0.983, 0.0, 0.983, 0.0, 1.0, 1.0, 0.9875, 1.0, 1.0, 0.0, 0.983, 1.0, 0.9875, 0.0, 1.0, 0.0, 0.983, 1.0, 0.9505, 1.0, 0.9875, 0.0, 0.933, 1.0, 0.9505, 0.0, 0.983, 0.0, 0.933, 1.0, 0.8909, 1.0, 0.9505, 0.0, 0.8536, 1.0, 0.8909, 0.0, 0.933, 0.0, 0.8536, 1.0, 0.8117, 1.0, 0.8909, 0.0, 0.75, 1.0, 0.7169, 1.0, 0.8117, 0.0, 0.75, 1.0, 0.8117, 0.0, 0.8536, 0.0, 0.6294, 1.0, 0.6113, 1.0, 0.7169, 0.0, 0.6294, 1.0, 0.7169, 0.0, 0.75, 0.0, 0.5, 1.0, 0.5, 1.0, 0.6113, 0.0, 0.5, 1.0, 0.6113, 0.0, 0.6294, 1.0, 0.5, 0.8638, 0.5975, 0.8766, 0.5, 0.983, 0.6294, 0.8262, 0.6883, 0.8638, 0.5975, 0.983, 0.6294, 0.8638, 0.5975, 1.0, 0.5, 0.933, 0.75, 0.7663, 0.7663, 0.8262, 0.6883, 0.933, 0.75, 0.8262, 0.6883, 0.983, 0.6294, 0.8536, 0.8536, 0.6883, 0.8262, 0.7663, 0.7663, 0.8536, 0.8536, 0.7663, 0.7663, 0.933, 0.75, 0.75, 0.933, 0.5975, 0.8638, 0.6883, 0.8262, 0.75, 0.933, 0.6883, 0.8262, 0.8536, 0.8536, 0.6294, 0.983, 0.5975, 0.8638, 0.75, 0.933, 0.5, 1.0, 0.5, 0.8766, 0.5975, 0.8638, 0.5, 1.0, 0.4025, 0.8638, 0.5, 0.8766, 0.5, 1.0, 0.5975, 0.8638, 0.6294, 0.983, 0.3706, 0.983, 0.4025, 0.8638, 0.5, 1.0, 0.25, 0.933, 0.3117, 0.8262, 0.4025, 0.8638, 0.25, 0.933, 0.4025, 0.8638, 0.3706, 0.983, 0.1464, 0.8536, 0.2337, 0.7663, 0.3117, 0.8262, 0.1464, 0.8536, 0.3117, 0.8262, 0.25, 0.933, 0.06699, 0.75, 0.1738, 0.6883, 0.2337, 0.7663, 0.06699, 0.75, 0.2337, 0.7663, 0.1464, 0.8536, 0.01704, 0.6294, 0.1362, 0.5975, 0.1738, 0.6883, 0.01704, 0.6294, 0.1738, 0.6883, 0.06699, 0.75, 0.0, 0.5, 0.1362, 0.5975, 0.01704, 0.6294, 0.0, 0.5, 0.1234, 0.5, 0.1362, 0.5975, 0.01704, 0.3706, 0.1234, 0.5, 0.0, 0.5, 0.01704, 0.3706, 0.1362, 0.4025, 0.1234, 0.5, 0.01704, 0.3706, 0.1738, 0.3117, 0.1362, 0.4025, 0.06699, 0.25, 0.1738, 0.3117, 0.01704, 0.3706, 0.06699, 0.25, 0.2337, 0.2337, 0.1738, 0.3117, 0.1464, 0.1464, 0.2337, 0.2337, 0.06699, 0.25, 0.1464, 0.1464, 0.3117, 0.1738, 0.2337, 0.2337, 0.25, 0.06699, 0.3117, 0.1738, 0.1464, 0.1464, 0.25, 0.06699, 0.4025, 0.1362, 0.3117, 0.1738, 0.3706, 0.01704, 0.4025, 0.1362, 0.25, 0.06699, 0.5, 0.0, 0.5838, 0.1328, 0.5, 0.1234, 0.5, 0.0, 0.4025, 0.1362, 0.3706, 0.01704, 0.5, 0.0, 0.5, 0.1234, 0.4025, 0.1362, 0.6294, 0.01704, 0.6634, 0.1607, 0.5838, 0.1328, 0.6294, 0.01704, 0.5838, 0.1328, 0.5, 0.0, 0.75, 0.06699, 0.7348, 0.2055, 0.6634, 0.1607, 0.75, 0.06699, 0.6634, 0.1607, 0.6294, 0.01704, 0.8536, 0.1464, 0.7945, 0.2652, 0.7348, 0.2055, 0.8536, 0.1464, 0.7348, 0.2055, 0.75, 0.06699, 0.933, 0.25, 0.8393, 0.3366, 0.7945, 0.2652, 0.933, 0.25, 0.7945, 0.2652, 0.8536, 0.1464, 0.983, 0.3706, 0.8672, 0.4162, 0.8393, 0.3366, 0.983, 0.3706, 0.8393, 0.3366, 0.933, 0.25, 1.0, 0.5, 0.8766, 0.5, 0.8672, 0.4162, 1.0, 0.5, 0.8672, 0.4162, 0.983, 0.3706, 0.3706, 0.983, 0.5, 0.8333, 0.5, 1.0, 0.5, 1.0, 0.5, 0.8333, 0.6294, 0.983, 0.4225, 0.6476, 0.5, 0.5, 0.5, 0.6667, 0.3628, 0.5947, 0.5, 0.5, 0.4225, 0.6476, 0.3451, 0.7952, 0.25, 0.933, 0.1464, 0.8536, 0.3451, 0.7952, 0.3706, 0.983, 0.25, 0.933, 0.3451, 0.7952, 0.5, 0.6667, 0.5, 0.8333, 0.3451, 0.7952, 0.5, 0.8333, 0.3706, 0.983, 0.3451, 0.7952, 0.4225, 0.6476, 0.5, 0.6667, 0.3345, 0.5201, 0.5, 0.5, 0.3628, 0.5947, 0.2257, 0.6894, 0.06699, 0.75, 0.01704, 0.6294, 0.2257, 0.6894, 0.1464, 0.8536, 0.06699, 0.75, 0.2257, 0.6894, 0.3451, 0.7952, 0.1464, 0.8536, 0.2257, 0.6894, 0.3628, 0.5947, 0.4225, 0.6476, 0.2257, 0.6894, 0.4225, 0.6476, 0.3451, 0.7952, 0.3442, 0.4409, 0.5, 0.5, 0.3345, 0.5201, 0.1691, 0.5402, 0.01704, 0.6294, 0.0, 0.5, 0.1691, 0.5402, 0.2257, 0.6894, 0.01704, 0.6294, 0.1691, 0.5402, 0.3345, 0.5201, 0.3628, 0.5947, 0.1691, 0.5402, 0.3628, 0.5947, 0.2257, 0.6894, 0.3895, 0.3752, 0.5, 0.5, 0.3442, 0.4409, 0.1883, 0.3818, 0.01704, 0.3706, 0.06699, 0.25, 0.1883, 0.3818, 0.0, 0.5, 0.01704, 0.3706, 0.1883, 0.3818, 0.1691, 0.5402, 0.0, 0.5, 0.1883, 0.3818, 0.3345, 0.5201, 0.1691, 0.5402, 0.1883, 0.3818, 0.3442, 0.4409, 0.3345, 0.5201, 0.4601, 0.3382, 0.5, 0.5, 0.3895, 0.3752, 0.279, 0.2505, 0.1464, 0.1464, 0.25, 0.06699, 0.279, 0.2505, 0.06699, 0.25, 0.1464, 0.1464, 0.279, 0.2505, 0.3895, 0.3752, 0.3442, 0.4409, 0.279, 0.2505, 0.3442, 0.4409, 0.1883, 0.3818, 0.279, 0.2505, 0.1883, 0.3818, 0.06699, 0.25, 0.5399, 0.3382, 0.5, 0.5, 0.4601, 0.3382, 0.4202, 0.1764, 0.3706, 0.01704, 0.5, 0.0, 0.4202, 0.1764, 0.25, 0.06699, 0.3706, 0.01704, 0.4202, 0.1764, 0.3895, 0.3752, 0.279, 0.2505, 0.4202, 0.1764, 0.279, 0.2505, 0.25, 0.06699, 0.4202, 0.1764, 0.4601, 0.3382, 0.3895, 0.3752, 0.6105, 0.3752, 0.5, 0.5, 0.5399, 0.3382, 0.5798, 0.1764, 0.6105, 0.3752, 0.5399, 0.3382, 0.5798, 0.1764, 0.6294, 0.01704, 0.75, 0.06699, 0.5798, 0.1764, 0.5, 0.0, 0.6294, 0.01704, 0.5798, 0.1764, 0.5399, 0.3382, 0.4601, 0.3382, 0.5798, 0.1764, 0.4202, 0.1764, 0.5, 0.0, 0.5798, 0.1764, 0.4601, 0.3382, 0.4202, 0.1764, 0.6558, 0.4409, 0.5, 0.5, 0.6105, 0.3752, 0.721, 0.2505, 0.8536, 0.1464, 0.933, 0.25, 0.721, 0.2505, 0.75, 0.06699, 0.8536, 0.1464, 0.721, 0.2505, 0.5798, 0.1764, 0.75, 0.06699, 0.721, 0.2505, 0.6105, 0.3752, 0.5798, 0.1764, 0.6655, 0.5201, 0.5, 0.5, 0.6558, 0.4409, 0.8117, 0.3818, 0.6558, 0.4409, 0.6105, 0.3752, 0.8117, 0.3818, 0.6105, 0.3752, 0.721, 0.2505, 0.8117, 0.3818, 0.983, 0.3706, 1.0, 0.5, 0.8117, 0.3818, 0.933, 0.25, 0.983, 0.3706, 0.8117, 0.3818, 0.721, 0.2505, 0.933, 0.25, 0.6372, 0.5947, 0.5, 0.5, 0.6655, 0.5201, 0.8309, 0.5402, 0.6558, 0.4409, 0.8117, 0.3818, 0.8309, 0.5402, 0.8117, 0.3818, 1.0, 0.5, 0.8309, 0.5402, 1.0, 0.5, 0.983, 0.6294, 0.8309, 0.5402, 0.6655, 0.5201, 0.6558, 0.4409, 0.5775, 0.6476, 0.5, 0.6667, 0.5, 0.5, 0.5775, 0.6476, 0.5, 0.5, 0.6372, 0.5947, 0.7743, 0.6894, 0.6655, 0.5201, 0.8309, 0.5402, 0.7743, 0.6894, 0.6372, 0.5947, 0.6655, 0.5201, 0.7743, 0.6894, 0.8309, 0.5402, 0.983, 0.6294, 0.7743, 0.6894, 0.933, 0.75, 0.8536, 0.8536, 0.7743, 0.6894, 0.983, 0.6294, 0.933, 0.75, 0.6549, 0.7952, 0.5, 0.8333, 0.5, 0.6667, 0.6549, 0.7952, 0.6372, 0.5947, 0.7743, 0.6894, 0.6549, 0.7952, 0.75, 0.933, 0.6294, 0.983, 0.6549, 0.7952, 0.8536, 0.8536, 0.75, 0.933, 0.6549, 0.7952, 0.5, 0.6667, 0.5775, 0.6476, 0.6549, 0.7952, 0.5775, 0.6476, 0.6372, 0.5947, 0.6549, 0.7952, 0.7743, 0.6894, 0.8536, 0.8536, 0.6549, 0.7952, 0.6294, 0.983, 0.5, 0.8333, 0.983, 0.6294, 1.0, 0.5, 0.983, 0.6294, 0.983, 0.6294, 1.0, 0.5, 1.0, 0.5, 0.933, 0.75, 0.983, 0.6294, 0.933, 0.75, 0.933, 0.75, 0.983, 0.6294, 0.983, 0.6294, 0.8536, 0.8536, 0.933, 0.75, 0.8536, 0.8536, 0.8536, 0.8536, 0.933, 0.75, 0.933, 0.75, 0.75, 0.933, 0.8536, 0.8536, 0.75, 0.933, 0.75, 0.933, 0.8536, 0.8536, 0.8536, 0.8536, 0.6294, 0.983, 0.75, 0.933, 0.6294, 0.983, 0.6294, 0.983, 0.75, 0.933, 0.75, 0.933, 0.5, 1.0, 0.6294, 0.983, 0.5, 1.0, 0.5, 1.0, 0.6294, 0.983, 0.6294, 0.983, 0.3706, 0.983, 0.5, 1.0, 0.3706, 0.983, 0.3706, 0.983, 0.5, 1.0, 0.5, 1.0, 0.25, 0.933, 0.3706, 0.983, 0.25, 0.933, 0.25, 0.933, 0.3706, 0.983, 0.3706, 0.983, 0.1464, 0.8536, 0.25, 0.933, 0.1464, 0.8536, 0.1464, 0.8536, 0.25, 0.933, 0.25, 0.933, 0.06699, 0.75, 0.1464, 0.8536, 0.06699, 0.75, 0.06699, 0.75, 0.1464, 0.8536, 0.1464, 0.8536, 0.01704, 0.6294, 0.06699, 0.75, 0.01704, 0.6294, 0.01704, 0.6294, 0.06699, 0.75, 0.06699, 0.75, 0.0, 0.5, 0.01704, 0.6294, 0.01704, 0.6294, 0.0, 0.5, 0.01704, 0.6294, 0.0, 0.5, 0.01704, 0.3706, 0.0, 0.5, 0.0, 0.5, 0.01704, 0.3706, 0.0, 0.5, 0.01704, 0.3706, 0.01704, 0.3706, 0.01704, 0.3706, 0.06699, 0.25, 0.06699, 0.25, 0.01704, 0.3706, 0.06699, 0.25, 0.1464, 0.1464, 0.06699, 0.25, 0.1464, 0.1464, 0.1464, 0.1464, 0.06699, 0.25, 0.06699, 0.25, 0.25, 0.06699, 0.1464, 0.1464, 0.1464, 0.1464, 0.25, 0.06699, 0.1464, 0.1464, 0.25, 0.06699, 0.3706, 0.01704, 0.25, 0.06699, 0.3706, 0.01704, 0.3706, 0.01704, 0.25, 0.06699, 0.25, 0.06699, 0.5, 0.0, 0.3706, 0.01704, 0.5, 0.0, 0.5, 0.0, 0.5, 0.0, 0.6294, 0.01704, 0.5, 0.0, 0.3706, 0.01704, 0.3706, 0.01704, 0.6294, 0.01704, 0.5, 0.0, 0.6294, 0.01704, 0.75, 0.06699, 0.6294, 0.01704, 0.75, 0.06699, 0.75, 0.06699, 0.6294, 0.01704, 0.6294, 0.01704, 0.8536, 0.1464, 0.75, 0.06699, 0.8536, 0.1464, 0.8536, 0.1464, 0.75, 0.06699, 0.75, 0.06699, 0.933, 0.25, 0.8536, 0.1464, 0.933, 0.25, 0.933, 0.25, 0.8536, 0.1464, 0.8536, 0.1464, 0.983, 0.3706, 0.933, 0.25, 0.983, 0.3706, 0.983, 0.3706, 0.933, 0.25, 0.933, 0.25, 1.0, 0.5, 0.983, 0.3706, 1.0, 0.5, 1.0, 0.5, 0.983, 0.3706, 0.983, 0.3706])
me_shape_9_indexedfaceset.materials.append(mat_metal_pins)
me_shape_9_indexedfaceset.update()

# ---- objects
ob_shape_9_indexedfaceset = bpy.data.objects.new('SHAPE_9_IndexedFaceSet', me_shape_9_indexedfaceset)

# ---- transforms, parenting, visibility, modifiers, constraints
ob_shape_9_indexedfaceset.location = (0.0, 0.0, 0.0)
ob_shape_9_indexedfaceset.scale = (2.54, 2.54, 2.54)
_m = ob_shape_9_indexedfaceset.modifiers.new('Bevel', 'BEVEL')
_m.segments = 3

# ---- collection membership
col_collection.objects.link(ob_shape_9_indexedfaceset)

# ---- scene / render settings (as saved in the file)
scene.frame_start = 1; scene.frame_end = 250; scene.frame_set(1)
scene.render.engine = 'BLENDER_EEVEE_NEXT'
scene.cycles.sampling_pattern = 'TABULATED_SOBOL'
scene.eevee.ray_tracing_options.trace_max_roughness = 0.0
bpy.context.view_layer.update()

# ---- added for rendering (the .blend has no active camera and no usable light): camera, sun
cam_auto = bpy.data.cameras.new('AutoCamera')
cam_auto.lens = 50.0
cam_auto.sensor_width = 36.0
cam_auto.clip_end = 1000.0
ob_auto_camera = bpy.data.objects.new('AutoCamera', cam_auto)
scene.collection.objects.link(ob_auto_camera)
ob_auto_camera.location = (5.13412, -6.16074, 5.1065)
ob_auto_camera.rotation_euler = (1.09748, -7.21219e-08, 0.694738)
scene.camera = ob_auto_camera
light_auto_sun = bpy.data.lights.new('AutoSun', 'SUN')
light_auto_sun.energy = 3.0
light_auto_sun.angle = 0.0523599
ob_auto_sun = bpy.data.objects.new('AutoSun', light_auto_sun)
scene.collection.objects.link(ob_auto_sun)
ob_auto_sun.rotation_euler = (0.872665, 0.174533, 0.523599)
bpy.context.view_layer.update()
